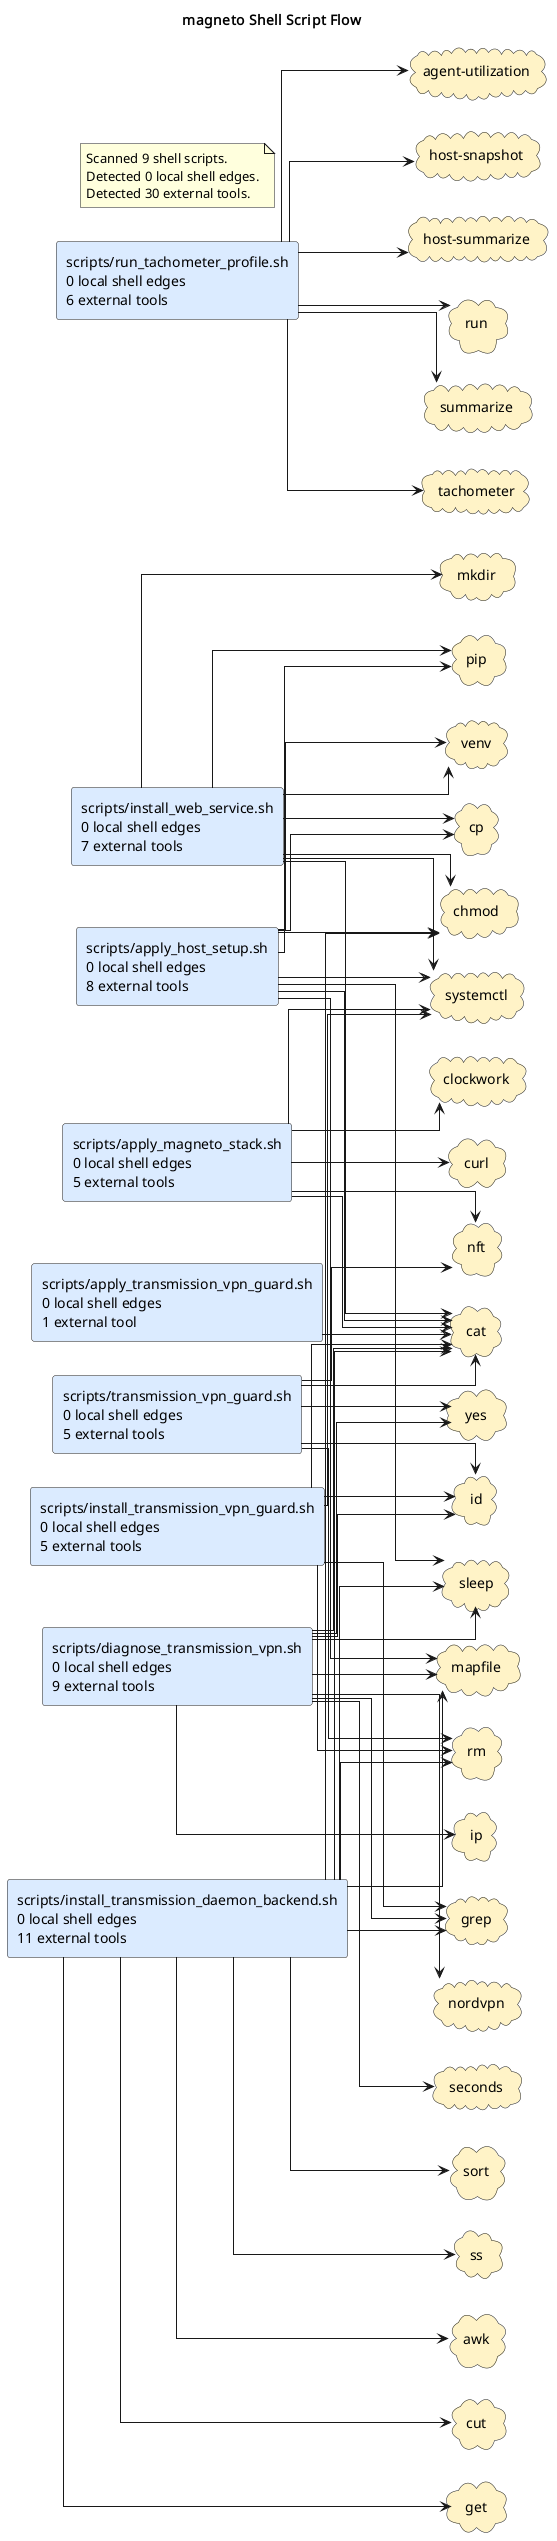

The diagram above was rendered by PlantUML. Its source (embedded in the PNG):
@startuml
title magneto Shell Script Flow
left to right direction
skinparam shadowing false
skinparam defaultFontName Monospace
skinparam componentStyle rectangle
skinparam linetype ortho
rectangle "scripts/apply_host_setup.sh\n0 local shell edges\n8 external tools" as shell_scripts_apply_host_setup_sh #DBEAFE
rectangle "scripts/apply_magneto_stack.sh\n0 local shell edges\n5 external tools" as shell_scripts_apply_magneto_stack_sh #DBEAFE
rectangle "scripts/apply_transmission_vpn_guard.sh\n0 local shell edges\n1 external tool" as shell_scripts_apply_transmission_vpn_guard_sh #DBEAFE
rectangle "scripts/diagnose_transmission_vpn.sh\n0 local shell edges\n9 external tools" as shell_scripts_diagnose_transmission_vpn_sh #DBEAFE
rectangle "scripts/install_transmission_daemon_backend.sh\n0 local shell edges\n11 external tools" as shell_scripts_install_transmission_daemon_backend_sh #DBEAFE
rectangle "scripts/install_transmission_vpn_guard.sh\n0 local shell edges\n5 external tools" as shell_scripts_install_transmission_vpn_guard_sh #DBEAFE
rectangle "scripts/install_web_service.sh\n0 local shell edges\n7 external tools" as shell_scripts_install_web_service_sh #DBEAFE
rectangle "scripts/run_tachometer_profile.sh\n0 local shell edges\n6 external tools" as shell_scripts_run_tachometer_profile_sh #DBEAFE
rectangle "scripts/transmission_vpn_guard.sh\n0 local shell edges\n5 external tools" as shell_scripts_transmission_vpn_guard_sh #DBEAFE
cloud "agent-utilization" as tool_agent_utilization #FEF3C7
cloud "awk" as tool_awk #FEF3C7
cloud "cat" as tool_cat #FEF3C7
cloud "chmod" as tool_chmod #FEF3C7
cloud "clockwork" as tool_clockwork #FEF3C7
cloud "cp" as tool_cp #FEF3C7
cloud "curl" as tool_curl #FEF3C7
cloud "cut" as tool_cut #FEF3C7
cloud "get" as tool_get #FEF3C7
cloud "grep" as tool_grep #FEF3C7
cloud "host-snapshot" as tool_host_snapshot #FEF3C7
cloud "host-summarize" as tool_host_summarize #FEF3C7
cloud "id" as tool_id #FEF3C7
cloud "ip" as tool_ip #FEF3C7
cloud "mapfile" as tool_mapfile #FEF3C7
cloud "mkdir" as tool_mkdir #FEF3C7
cloud "nft" as tool_nft #FEF3C7
cloud "nordvpn" as tool_nordvpn #FEF3C7
cloud "pip" as tool_pip #FEF3C7
cloud "rm" as tool_rm #FEF3C7
cloud "run" as tool_run #FEF3C7
cloud "seconds" as tool_seconds #FEF3C7
cloud "sleep" as tool_sleep #FEF3C7
cloud "sort" as tool_sort #FEF3C7
cloud "ss" as tool_ss #FEF3C7
cloud "summarize" as tool_summarize #FEF3C7
cloud "systemctl" as tool_systemctl #FEF3C7
cloud "tachometer" as tool_tachometer #FEF3C7
cloud "venv" as tool_venv #FEF3C7
cloud "yes" as tool_yes #FEF3C7
shell_scripts_apply_host_setup_sh --> tool_cat
shell_scripts_apply_host_setup_sh --> tool_chmod
shell_scripts_apply_host_setup_sh --> tool_cp
shell_scripts_apply_host_setup_sh --> tool_mapfile
shell_scripts_apply_host_setup_sh --> tool_pip
shell_scripts_apply_host_setup_sh --> tool_sleep
shell_scripts_apply_host_setup_sh --> tool_systemctl
shell_scripts_apply_host_setup_sh --> tool_venv
shell_scripts_apply_magneto_stack_sh --> tool_cat
shell_scripts_apply_magneto_stack_sh --> tool_clockwork
shell_scripts_apply_magneto_stack_sh --> tool_curl
shell_scripts_apply_magneto_stack_sh --> tool_nft
shell_scripts_apply_magneto_stack_sh --> tool_systemctl
shell_scripts_apply_transmission_vpn_guard_sh --> tool_cat
shell_scripts_diagnose_transmission_vpn_sh --> tool_cat
shell_scripts_diagnose_transmission_vpn_sh --> tool_grep
shell_scripts_diagnose_transmission_vpn_sh --> tool_id
shell_scripts_diagnose_transmission_vpn_sh --> tool_ip
shell_scripts_diagnose_transmission_vpn_sh --> tool_mapfile
shell_scripts_diagnose_transmission_vpn_sh --> tool_nordvpn
shell_scripts_diagnose_transmission_vpn_sh --> tool_seconds
shell_scripts_diagnose_transmission_vpn_sh --> tool_sleep
shell_scripts_diagnose_transmission_vpn_sh --> tool_yes
shell_scripts_install_transmission_daemon_backend_sh --> tool_awk
shell_scripts_install_transmission_daemon_backend_sh --> tool_cat
shell_scripts_install_transmission_daemon_backend_sh --> tool_chmod
shell_scripts_install_transmission_daemon_backend_sh --> tool_cut
shell_scripts_install_transmission_daemon_backend_sh --> tool_get
shell_scripts_install_transmission_daemon_backend_sh --> tool_grep
shell_scripts_install_transmission_daemon_backend_sh --> tool_mapfile
shell_scripts_install_transmission_daemon_backend_sh --> tool_rm
shell_scripts_install_transmission_daemon_backend_sh --> tool_sleep
shell_scripts_install_transmission_daemon_backend_sh --> tool_sort
shell_scripts_install_transmission_daemon_backend_sh --> tool_ss
shell_scripts_install_transmission_vpn_guard_sh --> tool_cat
shell_scripts_install_transmission_vpn_guard_sh --> tool_grep
shell_scripts_install_transmission_vpn_guard_sh --> tool_id
shell_scripts_install_transmission_vpn_guard_sh --> tool_rm
shell_scripts_install_transmission_vpn_guard_sh --> tool_systemctl
shell_scripts_install_web_service_sh --> tool_cat
shell_scripts_install_web_service_sh --> tool_chmod
shell_scripts_install_web_service_sh --> tool_cp
shell_scripts_install_web_service_sh --> tool_mkdir
shell_scripts_install_web_service_sh --> tool_pip
shell_scripts_install_web_service_sh --> tool_systemctl
shell_scripts_install_web_service_sh --> tool_venv
shell_scripts_run_tachometer_profile_sh --> tool_agent_utilization
shell_scripts_run_tachometer_profile_sh --> tool_host_snapshot
shell_scripts_run_tachometer_profile_sh --> tool_host_summarize
shell_scripts_run_tachometer_profile_sh --> tool_run
shell_scripts_run_tachometer_profile_sh --> tool_summarize
shell_scripts_run_tachometer_profile_sh --> tool_tachometer
shell_scripts_transmission_vpn_guard_sh --> tool_cat
shell_scripts_transmission_vpn_guard_sh --> tool_id
shell_scripts_transmission_vpn_guard_sh --> tool_nft
shell_scripts_transmission_vpn_guard_sh --> tool_rm
shell_scripts_transmission_vpn_guard_sh --> tool_yes
note as shellGraphSummary
Scanned 9 shell scripts.
Detected 0 local shell edges.
Detected 30 external tools.
end note
@enduml